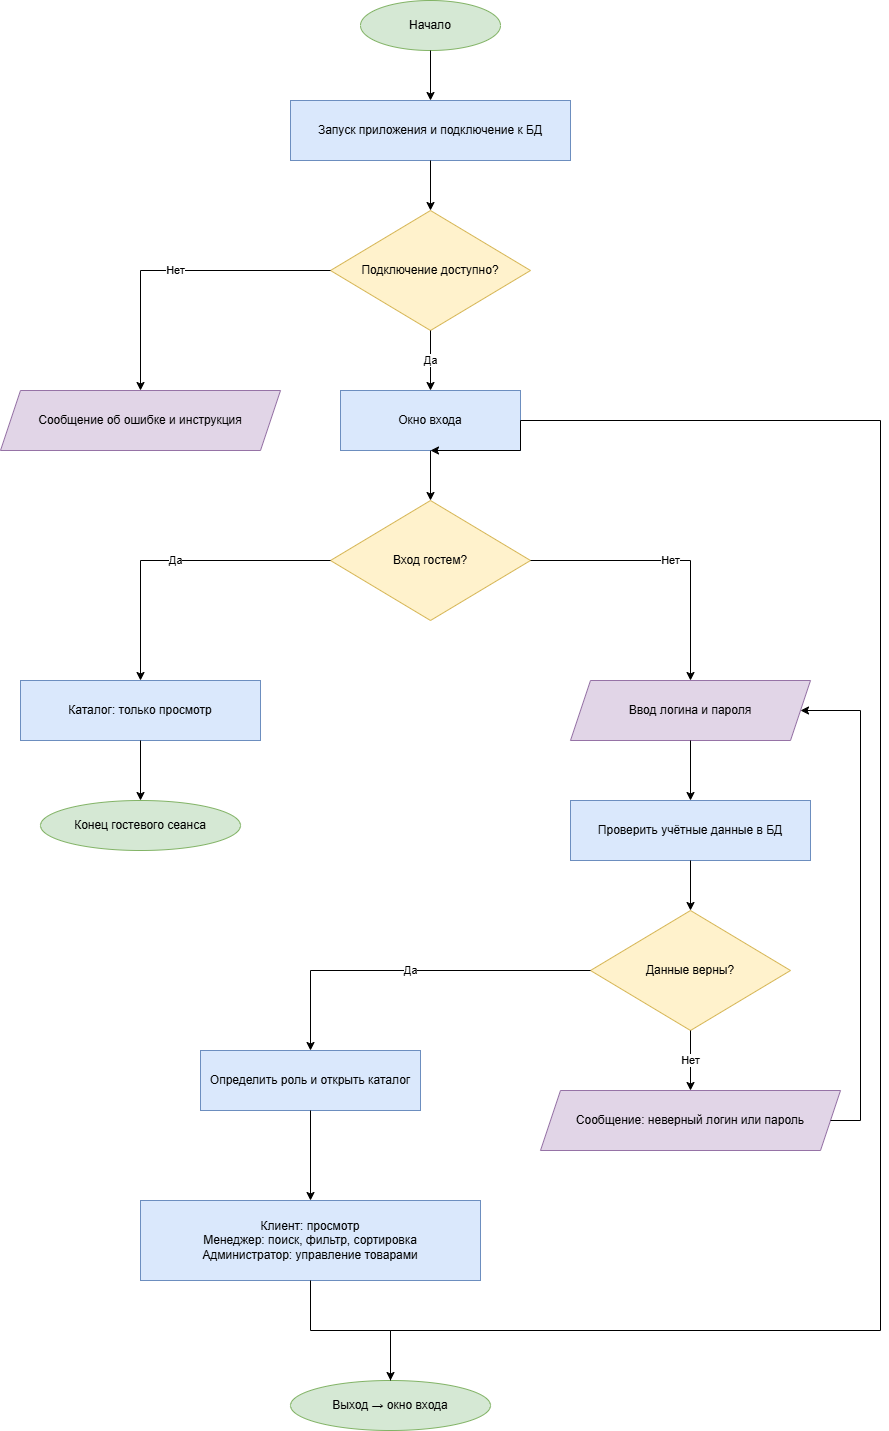

The diagram above was exported from draw.io. Its source (the exported page's mxGraphModel, read from the mxfile embedded in the PNG):
<mxGraphModel dx="1426" dy="849" grid="1" gridSize="10" guides="1" tooltips="1" connect="1" arrows="1" fold="1" page="1" pageScale="1" pageWidth="827" pageHeight="1169" math="0" shadow="0">
  <root>
    <mxCell id="0" />
    <mxCell id="1" parent="0" />
    <mxCell id="lMwLB2UU-DRR8_CuQWOD-1" parent="1" style="ellipse;whiteSpace=wrap;html=1;fillColor=#d5e8d4;strokeColor=#82b366;" value="Начало" vertex="1">
      <mxGeometry height="50" width="140" x="540" y="90" as="geometry" />
    </mxCell>
    <mxCell id="lMwLB2UU-DRR8_CuQWOD-2" parent="1" style="rounded=0;whiteSpace=wrap;html=1;fillColor=#dae8fc;strokeColor=#6c8ebf;" value="Запуск приложения и подключение к БД" vertex="1">
      <mxGeometry height="60" width="280" x="470" y="190" as="geometry" />
    </mxCell>
    <mxCell id="lMwLB2UU-DRR8_CuQWOD-3" parent="1" style="rhombus;whiteSpace=wrap;html=1;fillColor=#fff2cc;strokeColor=#d6b656;" value="Подключение доступно?" vertex="1">
      <mxGeometry height="120" width="200" x="510" y="300" as="geometry" />
    </mxCell>
    <mxCell id="lMwLB2UU-DRR8_CuQWOD-4" parent="1" style="shape=parallelogram;perimeter=parallelogramPerimeter;whiteSpace=wrap;html=1;fixedSize=1;fillColor=#e1d5e7;strokeColor=#9673a6;" value="Сообщение об ошибке и инструкция" vertex="1">
      <mxGeometry height="60" width="280" x="180" y="480" as="geometry" />
    </mxCell>
    <mxCell id="lMwLB2UU-DRR8_CuQWOD-5" parent="1" style="rounded=0;whiteSpace=wrap;html=1;fillColor=#dae8fc;strokeColor=#6c8ebf;" value="Окно входа" vertex="1">
      <mxGeometry height="60" width="180" x="520" y="480" as="geometry" />
    </mxCell>
    <mxCell id="lMwLB2UU-DRR8_CuQWOD-6" parent="1" style="rhombus;whiteSpace=wrap;html=1;fillColor=#fff2cc;strokeColor=#d6b656;" value="Вход гостем?" vertex="1">
      <mxGeometry height="120" width="200" x="510" y="590" as="geometry" />
    </mxCell>
    <mxCell id="lMwLB2UU-DRR8_CuQWOD-7" parent="1" style="rounded=0;whiteSpace=wrap;html=1;fillColor=#dae8fc;strokeColor=#6c8ebf;" value="Каталог: только просмотр" vertex="1">
      <mxGeometry height="60" width="240" x="200" y="770" as="geometry" />
    </mxCell>
    <mxCell id="lMwLB2UU-DRR8_CuQWOD-8" parent="1" style="ellipse;whiteSpace=wrap;html=1;fillColor=#d5e8d4;strokeColor=#82b366;" value="Конец гостевого сеанса" vertex="1">
      <mxGeometry height="50" width="200" x="220" y="890" as="geometry" />
    </mxCell>
    <mxCell id="lMwLB2UU-DRR8_CuQWOD-9" parent="1" style="shape=parallelogram;perimeter=parallelogramPerimeter;whiteSpace=wrap;html=1;fixedSize=1;fillColor=#e1d5e7;strokeColor=#9673a6;" value="Ввод логина и пароля" vertex="1">
      <mxGeometry height="60" width="240" x="750" y="770" as="geometry" />
    </mxCell>
    <mxCell id="lMwLB2UU-DRR8_CuQWOD-10" parent="1" style="rounded=0;whiteSpace=wrap;html=1;fillColor=#dae8fc;strokeColor=#6c8ebf;" value="Проверить учётные данные в БД" vertex="1">
      <mxGeometry height="60" width="240" x="750" y="890" as="geometry" />
    </mxCell>
    <mxCell id="lMwLB2UU-DRR8_CuQWOD-11" parent="1" style="rhombus;whiteSpace=wrap;html=1;fillColor=#fff2cc;strokeColor=#d6b656;" value="Данные верны?" vertex="1">
      <mxGeometry height="120" width="200" x="770" y="1000" as="geometry" />
    </mxCell>
    <mxCell id="lMwLB2UU-DRR8_CuQWOD-12" parent="1" style="shape=parallelogram;perimeter=parallelogramPerimeter;whiteSpace=wrap;html=1;fixedSize=1;fillColor=#e1d5e7;strokeColor=#9673a6;" value="Сообщение: неверный логин или пароль" vertex="1">
      <mxGeometry height="60" width="300" x="720" y="1180" as="geometry" />
    </mxCell>
    <mxCell id="lMwLB2UU-DRR8_CuQWOD-13" parent="1" style="rounded=0;whiteSpace=wrap;html=1;fillColor=#dae8fc;strokeColor=#6c8ebf;" value="Определить роль и открыть каталог" vertex="1">
      <mxGeometry height="60" width="220" x="380" y="1140" as="geometry" />
    </mxCell>
    <mxCell id="lMwLB2UU-DRR8_CuQWOD-14" parent="1" style="rounded=0;whiteSpace=wrap;html=1;fillColor=#dae8fc;strokeColor=#6c8ebf;" value="Клиент: просмотр&#10;Менеджер: поиск, фильтр, сортировка&#10;Администратор: управление товарами" vertex="1">
      <mxGeometry height="80" width="340" x="320" y="1290" as="geometry" />
    </mxCell>
    <mxCell id="lMwLB2UU-DRR8_CuQWOD-15" parent="1" style="ellipse;whiteSpace=wrap;html=1;fillColor=#d5e8d4;strokeColor=#82b366;" value="Выход → окно входа" vertex="1">
      <mxGeometry height="50" width="200" x="470" y="1470" as="geometry" />
    </mxCell>
    <mxCell id="lMwLB2UU-DRR8_CuQWOD-16" edge="1" parent="1" source="lMwLB2UU-DRR8_CuQWOD-1" style="edgeStyle=orthogonalEdgeStyle;rounded=0;html=1;strokeColor=#000000;fontColor=#000000;endArrow=classic;" target="lMwLB2UU-DRR8_CuQWOD-2">
      <mxGeometry relative="1" as="geometry" />
    </mxCell>
    <mxCell id="lMwLB2UU-DRR8_CuQWOD-17" edge="1" parent="1" source="lMwLB2UU-DRR8_CuQWOD-2" style="edgeStyle=orthogonalEdgeStyle;rounded=0;html=1;strokeColor=#000000;fontColor=#000000;endArrow=classic;" target="lMwLB2UU-DRR8_CuQWOD-3">
      <mxGeometry relative="1" as="geometry" />
    </mxCell>
    <mxCell id="lMwLB2UU-DRR8_CuQWOD-18" edge="1" parent="1" source="lMwLB2UU-DRR8_CuQWOD-3" style="edgeStyle=orthogonalEdgeStyle;rounded=0;html=1;strokeColor=#000000;fontColor=#000000;endArrow=classic;" target="lMwLB2UU-DRR8_CuQWOD-4" value="Нет">
      <mxGeometry relative="1" as="geometry" />
    </mxCell>
    <mxCell id="lMwLB2UU-DRR8_CuQWOD-19" edge="1" parent="1" source="lMwLB2UU-DRR8_CuQWOD-3" style="edgeStyle=orthogonalEdgeStyle;rounded=0;html=1;strokeColor=#000000;fontColor=#000000;endArrow=classic;" target="lMwLB2UU-DRR8_CuQWOD-5" value="Да">
      <mxGeometry relative="1" as="geometry" />
    </mxCell>
    <mxCell id="lMwLB2UU-DRR8_CuQWOD-20" edge="1" parent="1" source="lMwLB2UU-DRR8_CuQWOD-5" style="edgeStyle=orthogonalEdgeStyle;rounded=0;html=1;strokeColor=#000000;fontColor=#000000;endArrow=classic;" target="lMwLB2UU-DRR8_CuQWOD-6">
      <mxGeometry relative="1" as="geometry" />
    </mxCell>
    <mxCell id="lMwLB2UU-DRR8_CuQWOD-21" edge="1" parent="1" source="lMwLB2UU-DRR8_CuQWOD-6" style="edgeStyle=orthogonalEdgeStyle;rounded=0;html=1;strokeColor=#000000;fontColor=#000000;endArrow=classic;" target="lMwLB2UU-DRR8_CuQWOD-7" value="Да">
      <mxGeometry relative="1" as="geometry" />
    </mxCell>
    <mxCell id="lMwLB2UU-DRR8_CuQWOD-22" edge="1" parent="1" source="lMwLB2UU-DRR8_CuQWOD-6" style="edgeStyle=orthogonalEdgeStyle;rounded=0;html=1;strokeColor=#000000;fontColor=#000000;endArrow=classic;" target="lMwLB2UU-DRR8_CuQWOD-9" value="Нет">
      <mxGeometry relative="1" as="geometry" />
    </mxCell>
    <mxCell id="lMwLB2UU-DRR8_CuQWOD-23" edge="1" parent="1" source="lMwLB2UU-DRR8_CuQWOD-7" style="edgeStyle=orthogonalEdgeStyle;rounded=0;html=1;strokeColor=#000000;fontColor=#000000;endArrow=classic;" target="lMwLB2UU-DRR8_CuQWOD-8">
      <mxGeometry relative="1" as="geometry" />
    </mxCell>
    <mxCell id="lMwLB2UU-DRR8_CuQWOD-24" edge="1" parent="1" source="lMwLB2UU-DRR8_CuQWOD-9" style="edgeStyle=orthogonalEdgeStyle;rounded=0;html=1;strokeColor=#000000;fontColor=#000000;endArrow=classic;" target="lMwLB2UU-DRR8_CuQWOD-10">
      <mxGeometry relative="1" as="geometry" />
    </mxCell>
    <mxCell id="lMwLB2UU-DRR8_CuQWOD-25" edge="1" parent="1" source="lMwLB2UU-DRR8_CuQWOD-10" style="edgeStyle=orthogonalEdgeStyle;rounded=0;html=1;strokeColor=#000000;fontColor=#000000;endArrow=classic;" target="lMwLB2UU-DRR8_CuQWOD-11">
      <mxGeometry relative="1" as="geometry" />
    </mxCell>
    <mxCell id="lMwLB2UU-DRR8_CuQWOD-26" edge="1" parent="1" source="lMwLB2UU-DRR8_CuQWOD-11" style="edgeStyle=orthogonalEdgeStyle;rounded=0;html=1;strokeColor=#000000;fontColor=#000000;endArrow=classic;" target="lMwLB2UU-DRR8_CuQWOD-12" value="Нет">
      <mxGeometry relative="1" as="geometry" />
    </mxCell>
    <mxCell id="lMwLB2UU-DRR8_CuQWOD-27" edge="1" parent="1" source="lMwLB2UU-DRR8_CuQWOD-11" style="edgeStyle=orthogonalEdgeStyle;rounded=0;html=1;strokeColor=#000000;fontColor=#000000;endArrow=classic;" target="lMwLB2UU-DRR8_CuQWOD-13" value="Да">
      <mxGeometry relative="1" as="geometry" />
    </mxCell>
    <mxCell id="lMwLB2UU-DRR8_CuQWOD-28" edge="1" parent="1" source="lMwLB2UU-DRR8_CuQWOD-13" style="edgeStyle=orthogonalEdgeStyle;rounded=0;html=1;strokeColor=#000000;fontColor=#000000;endArrow=classic;" target="lMwLB2UU-DRR8_CuQWOD-14">
      <mxGeometry relative="1" as="geometry" />
    </mxCell>
    <mxCell id="lMwLB2UU-DRR8_CuQWOD-29" edge="1" parent="1" source="lMwLB2UU-DRR8_CuQWOD-14" style="edgeStyle=orthogonalEdgeStyle;rounded=0;html=1;strokeColor=#000000;fontColor=#000000;endArrow=classic;" target="lMwLB2UU-DRR8_CuQWOD-15">
      <mxGeometry relative="1" as="geometry" />
    </mxCell>
    <mxCell id="lMwLB2UU-DRR8_CuQWOD-30" edge="1" parent="1" source="lMwLB2UU-DRR8_CuQWOD-12" style="edgeStyle=orthogonalEdgeStyle;rounded=0;html=1;strokeColor=#000000;fontColor=#000000;endArrow=classic;exitX=1;exitY=0.5;entryX=1;entryY=0.5;" target="lMwLB2UU-DRR8_CuQWOD-9">
      <mxGeometry relative="1" as="geometry">
        <Array as="points">
          <mxPoint x="1040" y="1210" />
          <mxPoint x="1040" y="800" />
        </Array>
      </mxGeometry>
    </mxCell>
    <mxCell id="lMwLB2UU-DRR8_CuQWOD-31" edge="1" parent="1" source="lMwLB2UU-DRR8_CuQWOD-15" style="edgeStyle=orthogonalEdgeStyle;rounded=0;html=1;strokeColor=#000000;fontColor=#000000;endArrow=classic;exitX=0.5;exitY=0;entryX=0.5;entryY=1;" target="lMwLB2UU-DRR8_CuQWOD-5">
      <mxGeometry relative="1" as="geometry">
        <Array as="points">
          <mxPoint x="570" y="1420" />
          <mxPoint x="1060" y="1420" />
          <mxPoint x="1060" y="510" />
          <mxPoint x="700" y="510" />
          <mxPoint x="700" y="540" />
        </Array>
      </mxGeometry>
    </mxCell>
  </root>
</mxGraphModel>